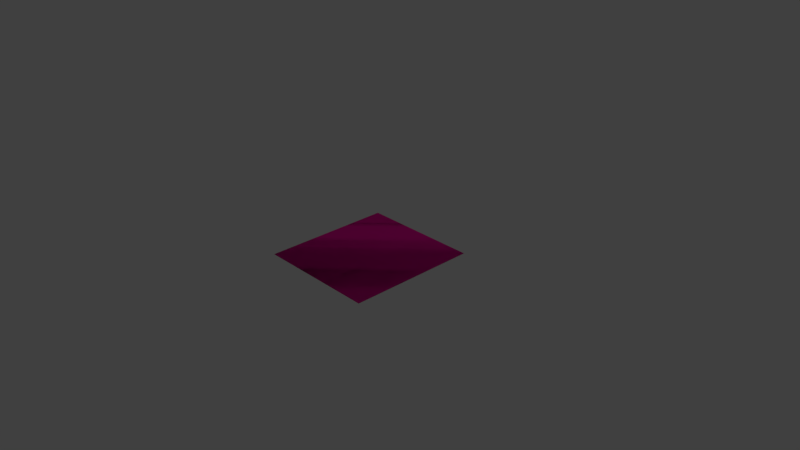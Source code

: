 # Source: attemptBlank.blend  (saved by Blender 2.79.0; exported with 4.5.12 LTS)
import bpy
from mathutils import Matrix  # noqa: F401  (used for matrix-valued properties, if any)

bpy.ops.wm.read_factory_settings(use_empty=True)
scene = bpy.context.scene
scene.name = 'Scene'

# ---- collections
col_collection_1 = bpy.data.collections.new('Collection 1'); scene.collection.children.link(col_collection_1)

# ---- materials (node trees are filled in below, after node groups)
mat_material = bpy.data.materials.new('Material')
mat_material.alpha_threshold = 0.0
mat_material.use_transparent_shadow = False
mat_material.diffuse_color = (0.8, 0.007007, 0.3104, 1.0)
mat_material.roughness = 0.5
mat_material.line_color = (0.0, 0.0, 0.0, 1.0)
mat_material_001 = bpy.data.materials.new('Material.001')
mat_material_001.alpha_threshold = 0.0
mat_material_001.use_transparent_shadow = False
mat_material_001.diffuse_color = (0.01253, 0.8, 0.01134, 1.0)
mat_material_001.roughness = 0.5

# ---- material node trees

# ---- world
world_world = bpy.data.worlds.new('World'); scene.world = world_world
world_world.color = (0.05088, 0.05088, 0.05088)
world_world.use_sun_shadow = False
world_world.sun_shadow_jitter_overblur = 0.0
world_world.cycles.sampling_method = 'MANUAL'

# ---- cameras
cam_camera = bpy.data.cameras.new('Camera')
cam_camera.clip_end = 100.0
cam_camera.lens = 35.0
cam_camera.sensor_width = 32.0
cam_camera.sensor_height = 18.0
cam_camera.ortho_scale = 7.314
cam_camera.dof.focus_distance = 0.0
cam_camera.dof.aperture_fstop = 128.0

# ---- lights
light_lamp = bpy.data.lights.new('Lamp', 'POINT')
light_lamp.transmission_factor = 0.0
light_lamp.cutoff_distance = 30.0
light_lamp.energy = 100.0
light_lamp.shadow_buffer_clip_start = 1.001
light_lamp.shadow_soft_size = 0.1
light_lamp.shadow_maximum_resolution = 0.006
light_lamp.use_absolute_resolution = True

# ---- meshes
me_cube = bpy.data.meshes.new('Cube')
me_cube.from_pydata([(1.0, 1.0, -1.0), (1.0, -1.0, -1.0), (-1.0, -1.0, -1.0), (-1.0, 1.0, -1.0), (1.0, 1.0, 1.0), (1.0, -1.0, 1.0), (-1.0, -1.0, 1.0), (-1.0, 1.0, 1.0)], [], [(0, 1, 2, 3), (4, 7, 6, 5), (0, 4, 5, 1), (1, 5, 6, 2), (2, 6, 7, 3), (4, 0, 3, 7)])
me_cube.polygons.foreach_set('material_index', [1, 0, 0, 0, 0, 0])
me_cube.materials.append(mat_material)
me_cube.materials.append(mat_material_001)
me_cube.use_remesh_preserve_volume = False
me_cube.use_remesh_preserve_attributes = False
me_cube.use_mirror_vertex_groups = False
me_cube.update()

# ---- objects
ob_cube = bpy.data.objects.new('Cube', me_cube)
ob_lamp = bpy.data.objects.new('Lamp', light_lamp)
ob_camera = bpy.data.objects.new('Camera', cam_camera)

# ---- transforms, parenting, visibility, modifiers, constraints
ob_cube.location = (0.0, 0.0, 0.0)
ob_cube.rotation_euler = (3.142, -3.142, -3.142)
ob_cube.scale = (0.8286, 0.8962, 0.0)
ob_cube.lock_rotations_4d = False
ob_cube.empty_display_type = 'ARROWS'
ob_cube.lineart.crease_threshold = 0.0
ob_lamp.location = (4.076, 1.005, 5.904)
ob_lamp.rotation_euler = (0.6503, 0.05522, 1.866)
ob_lamp.lock_rotations_4d = False
ob_lamp.empty_display_type = 'ARROWS'
ob_lamp.color = (0.0, 0.0, 0.0, 0.0)
ob_lamp.lineart.crease_threshold = 0.0
ob_camera.location = (7.481, -6.508, 5.344)
ob_camera.rotation_euler = (1.109, 0.0, 0.8149)
ob_camera.lock_rotations_4d = False
ob_camera.empty_display_type = 'ARROWS'
ob_camera.color = (0.0, 0.0, 0.0, 0.0)
ob_camera.display_type = 'WIRE'
ob_camera.lineart.crease_threshold = 0.0

# ---- collection membership
col_collection_1.objects.link(ob_cube)
col_collection_1.objects.link(ob_lamp)
col_collection_1.objects.link(ob_camera)

# ---- scene / render settings (as saved in the file)
scene.camera = ob_camera
scene.frame_start = 1; scene.frame_end = 250; scene.frame_set(1)
scene.render.engine = 'BLENDER_EEVEE_NEXT'
scene.render.resolution_percentage = 50
scene.render.dither_intensity = 0.0
scene.cycles.use_denoising = False
scene.cycles.samples = 128
scene.cycles.sampling_pattern = 'TABULATED_SOBOL'
scene.cycles.use_adaptive_sampling = False
scene.cycles.use_light_tree = False
scene.cycles.blur_glossy = 0.0
scene.cycles.sample_clamp_indirect = 0.0
scene.view_settings.view_transform = 'Standard'
bpy.context.view_layer.update()
